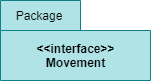

The diagram above was exported from draw.io. Its source (the exported page's mxGraphModel, read from the mxfile embedded in the PNG):
<mxGraphModel dx="1422" dy="794" grid="1" gridSize="10" guides="1" tooltips="1" connect="1" arrows="1" fold="1" page="1" pageScale="1" pageWidth="850" pageHeight="1100" math="0" shadow="0">
  <root>
    <mxCell id="0" />
    <mxCell id="1" parent="0" />
    <mxCell id="8ti59wjZ0qJEhAFNGv-9-2" value="&amp;lt;&amp;lt;interface&amp;gt;&amp;gt;&lt;br&gt;Movement" style="shape=folder;fontStyle=1;tabWidth=80;tabHeight=30;tabPosition=left;html=1;boundedLbl=1;fillColor=#b0e3e6;strokeColor=#0e8088;" vertex="1" parent="1">
      <mxGeometry x="350" y="370" width="150" height="80" as="geometry" />
    </mxCell>
    <mxCell id="8ti59wjZ0qJEhAFNGv-9-3" value="Package" style="text;html=1;strokeColor=none;fillColor=none;align=center;verticalAlign=middle;whiteSpace=wrap;rounded=0;" vertex="1" parent="1">
      <mxGeometry x="369" y="375" width="40" height="20" as="geometry" />
    </mxCell>
  </root>
</mxGraphModel>